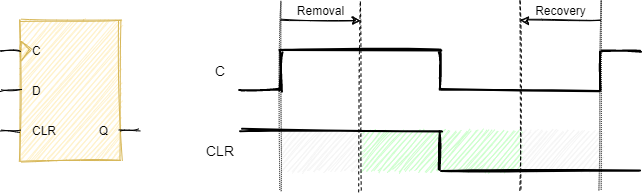

The diagram above was exported from draw.io. Its source (the exported page's mxGraphModel, read from the mxfile embedded in the PNG):
<mxGraphModel dx="858" dy="649" grid="1" gridSize="10" guides="1" tooltips="1" connect="1" arrows="1" fold="1" page="1" pageScale="1" pageWidth="850" pageHeight="1100" math="0" shadow="0">
  <root>
    <mxCell id="0" />
    <mxCell id="1" parent="0" />
    <mxCell id="JjY8vZotiUi8_nJgLu6--44" value="" style="rounded=0;whiteSpace=wrap;html=1;fontSize=12;align=right;fontColor=#333333;strokeColor=none;fillColor=#CCFFCC;sketch=1;" parent="1" vertex="1">
      <mxGeometry x="520" y="240" width="160" height="40" as="geometry" />
    </mxCell>
    <mxCell id="JjY8vZotiUi8_nJgLu6--43" value="" style="rounded=0;whiteSpace=wrap;html=1;fontSize=12;align=right;fillColor=#f5f5f5;fontColor=#333333;strokeColor=none;sketch=1;" parent="1" vertex="1">
      <mxGeometry x="680" y="240" width="80" height="40" as="geometry" />
    </mxCell>
    <mxCell id="JjY8vZotiUi8_nJgLu6--42" value="" style="rounded=0;whiteSpace=wrap;html=1;fontSize=12;align=right;fillColor=#f5f5f5;fontColor=#333333;strokeColor=none;sketch=1;" parent="1" vertex="1">
      <mxGeometry x="440" y="240" width="80" height="40" as="geometry" />
    </mxCell>
    <mxCell id="JjY8vZotiUi8_nJgLu6--31" value="" style="endArrow=none;dashed=1;html=1;fontSize=14;dashPattern=1 1;sketch=1;" parent="1" edge="1">
      <mxGeometry width="50" height="50" relative="1" as="geometry">
        <mxPoint x="440" y="300" as="sourcePoint" />
        <mxPoint x="440" y="110" as="targetPoint" />
      </mxGeometry>
    </mxCell>
    <mxCell id="JjY8vZotiUi8_nJgLu6--32" value="" style="endArrow=none;dashed=1;html=1;fontSize=14;dashPattern=1 1;sketch=1;" parent="1" edge="1">
      <mxGeometry width="50" height="50" relative="1" as="geometry">
        <mxPoint x="760" y="300" as="sourcePoint" />
        <mxPoint x="760" y="110" as="targetPoint" />
      </mxGeometry>
    </mxCell>
    <mxCell id="JjY8vZotiUi8_nJgLu6--3" value="" style="rounded=0;whiteSpace=wrap;html=1;fontSize=12;fillColor=#fff2cc;strokeColor=#d6b656;sketch=1;" parent="1" vertex="1">
      <mxGeometry x="180" y="130" width="100" height="140" as="geometry" />
    </mxCell>
    <mxCell id="JjY8vZotiUi8_nJgLu6--5" value="" style="triangle;whiteSpace=wrap;html=1;fontSize=12;fillColor=#fff2cc;strokeColor=#d6b656;sketch=1;" parent="1" vertex="1">
      <mxGeometry x="180" y="150" width="10" height="20" as="geometry" />
    </mxCell>
    <mxCell id="JjY8vZotiUi8_nJgLu6--4" value="C" style="text;html=1;strokeColor=none;fillColor=none;align=left;verticalAlign=middle;whiteSpace=wrap;rounded=0;fontSize=12;sketch=1;" parent="1" vertex="1">
      <mxGeometry x="190" y="150" width="20" height="20" as="geometry" />
    </mxCell>
    <mxCell id="JjY8vZotiUi8_nJgLu6--6" value="" style="endArrow=none;html=1;entryX=0;entryY=0.5;entryDx=0;entryDy=0;fontSize=12;sketch=1;" parent="1" target="JjY8vZotiUi8_nJgLu6--5" edge="1">
      <mxGeometry width="50" height="50" relative="1" as="geometry">
        <mxPoint x="160" y="160" as="sourcePoint" />
        <mxPoint x="160" y="200" as="targetPoint" />
      </mxGeometry>
    </mxCell>
    <mxCell id="JjY8vZotiUi8_nJgLu6--7" value="" style="endArrow=none;html=1;entryX=0;entryY=0.5;entryDx=0;entryDy=0;fontSize=12;sketch=1;" parent="1" edge="1">
      <mxGeometry width="50" height="50" relative="1" as="geometry">
        <mxPoint x="160" y="240" as="sourcePoint" />
        <mxPoint x="180" y="240" as="targetPoint" />
      </mxGeometry>
    </mxCell>
    <mxCell id="JjY8vZotiUi8_nJgLu6--8" value="D" style="text;html=1;strokeColor=none;fillColor=none;align=left;verticalAlign=middle;whiteSpace=wrap;rounded=0;fontSize=12;sketch=1;" parent="1" vertex="1">
      <mxGeometry x="190" y="190" width="20" height="20" as="geometry" />
    </mxCell>
    <mxCell id="JjY8vZotiUi8_nJgLu6--9" value="CLR" style="text;html=1;strokeColor=none;fillColor=none;align=left;verticalAlign=middle;whiteSpace=wrap;rounded=0;fontSize=12;sketch=1;" parent="1" vertex="1">
      <mxGeometry x="190" y="230" width="20" height="20" as="geometry" />
    </mxCell>
    <mxCell id="JjY8vZotiUi8_nJgLu6--10" value="" style="endArrow=none;html=1;entryX=0;entryY=0.5;entryDx=0;entryDy=0;fontSize=12;sketch=1;" parent="1" edge="1">
      <mxGeometry width="50" height="50" relative="1" as="geometry">
        <mxPoint x="160" y="200" as="sourcePoint" />
        <mxPoint x="180" y="199.76" as="targetPoint" />
      </mxGeometry>
    </mxCell>
    <mxCell id="JjY8vZotiUi8_nJgLu6--11" value="Q" style="text;html=1;strokeColor=none;fillColor=none;align=right;verticalAlign=middle;whiteSpace=wrap;rounded=0;fontSize=12;sketch=1;" parent="1" vertex="1">
      <mxGeometry x="250" y="230" width="20" height="20" as="geometry" />
    </mxCell>
    <mxCell id="JjY8vZotiUi8_nJgLu6--12" value="" style="endArrow=none;html=1;fontSize=12;sketch=1;" parent="1" edge="1">
      <mxGeometry width="50" height="50" relative="1" as="geometry">
        <mxPoint x="280.00000000000006" y="239.76" as="sourcePoint" />
        <mxPoint x="300" y="240" as="targetPoint" />
        <Array as="points">
          <mxPoint x="280" y="240.05" />
        </Array>
      </mxGeometry>
    </mxCell>
    <mxCell id="JjY8vZotiUi8_nJgLu6--14" value="C" style="text;html=1;strokeColor=none;fillColor=none;align=center;verticalAlign=middle;whiteSpace=wrap;rounded=0;fontSize=14;sketch=1;" parent="1" vertex="1">
      <mxGeometry x="360" y="160" width="40" height="40" as="geometry" />
    </mxCell>
    <mxCell id="JjY8vZotiUi8_nJgLu6--16" value="CLR" style="text;html=1;strokeColor=none;fillColor=none;align=center;verticalAlign=middle;whiteSpace=wrap;rounded=0;fontSize=14;sketch=1;" parent="1" vertex="1">
      <mxGeometry x="360" y="240" width="40" height="40" as="geometry" />
    </mxCell>
    <mxCell id="JjY8vZotiUi8_nJgLu6--17" value="" style="endArrow=none;html=1;fontSize=14;strokeWidth=2;sketch=1;" parent="1" edge="1">
      <mxGeometry width="50" height="50" relative="1" as="geometry">
        <mxPoint x="400" y="200" as="sourcePoint" />
        <mxPoint x="440" y="200" as="targetPoint" />
      </mxGeometry>
    </mxCell>
    <mxCell id="JjY8vZotiUi8_nJgLu6--19" value="" style="endArrow=none;html=1;fontSize=14;strokeWidth=2;sketch=1;" parent="1" edge="1">
      <mxGeometry width="50" height="50" relative="1" as="geometry">
        <mxPoint x="440" y="160" as="sourcePoint" />
        <mxPoint x="440" y="200" as="targetPoint" />
      </mxGeometry>
    </mxCell>
    <mxCell id="JjY8vZotiUi8_nJgLu6--20" value="" style="endArrow=none;html=1;fontSize=14;strokeWidth=2;sketch=1;" parent="1" edge="1">
      <mxGeometry width="50" height="50" relative="1" as="geometry">
        <mxPoint x="440" y="160" as="sourcePoint" />
        <mxPoint x="600" y="160" as="targetPoint" />
      </mxGeometry>
    </mxCell>
    <mxCell id="JjY8vZotiUi8_nJgLu6--21" value="" style="endArrow=none;html=1;fontSize=14;strokeWidth=2;sketch=1;" parent="1" edge="1">
      <mxGeometry width="50" height="50" relative="1" as="geometry">
        <mxPoint x="600" y="200" as="sourcePoint" />
        <mxPoint x="760" y="200" as="targetPoint" />
      </mxGeometry>
    </mxCell>
    <mxCell id="JjY8vZotiUi8_nJgLu6--22" value="" style="endArrow=none;html=1;fontSize=14;strokeWidth=2;sketch=1;" parent="1" edge="1">
      <mxGeometry width="50" height="50" relative="1" as="geometry">
        <mxPoint x="600" y="160" as="sourcePoint" />
        <mxPoint x="600" y="200" as="targetPoint" />
      </mxGeometry>
    </mxCell>
    <mxCell id="JjY8vZotiUi8_nJgLu6--23" value="" style="endArrow=none;html=1;fontSize=14;strokeWidth=2;sketch=1;" parent="1" edge="1">
      <mxGeometry width="50" height="50" relative="1" as="geometry">
        <mxPoint x="760" y="160.2" as="sourcePoint" />
        <mxPoint x="760" y="200" as="targetPoint" />
      </mxGeometry>
    </mxCell>
    <mxCell id="JjY8vZotiUi8_nJgLu6--24" value="" style="endArrow=none;html=1;fontSize=14;strokeWidth=2;sketch=1;" parent="1" edge="1">
      <mxGeometry width="50" height="50" relative="1" as="geometry">
        <mxPoint x="760" y="160" as="sourcePoint" />
        <mxPoint x="800" y="160" as="targetPoint" />
      </mxGeometry>
    </mxCell>
    <mxCell id="JjY8vZotiUi8_nJgLu6--34" value="" style="endArrow=none;html=1;fontSize=14;exitX=1;exitY=0;exitDx=0;exitDy=0;strokeWidth=2;sketch=1;" parent="1" source="JjY8vZotiUi8_nJgLu6--16" edge="1">
      <mxGeometry width="50" height="50" relative="1" as="geometry">
        <mxPoint x="480" y="240" as="sourcePoint" />
        <mxPoint x="600" y="240" as="targetPoint" />
      </mxGeometry>
    </mxCell>
    <mxCell id="JjY8vZotiUi8_nJgLu6--35" value="" style="endArrow=none;html=1;fontSize=14;strokeWidth=2;sketch=1;" parent="1" edge="1">
      <mxGeometry width="50" height="50" relative="1" as="geometry">
        <mxPoint x="600" y="240" as="sourcePoint" />
        <mxPoint x="600" y="280" as="targetPoint" />
      </mxGeometry>
    </mxCell>
    <mxCell id="JjY8vZotiUi8_nJgLu6--36" value="" style="endArrow=none;html=1;fontSize=14;strokeWidth=2;sketch=1;" parent="1" edge="1">
      <mxGeometry width="50" height="50" relative="1" as="geometry">
        <mxPoint x="600" y="280" as="sourcePoint" />
        <mxPoint x="800" y="280" as="targetPoint" />
      </mxGeometry>
    </mxCell>
    <mxCell id="JjY8vZotiUi8_nJgLu6--38" value="" style="endArrow=none;dashed=1;html=1;fontSize=14;sketch=1;" parent="1" edge="1">
      <mxGeometry width="50" height="50" relative="1" as="geometry">
        <mxPoint x="680" y="300" as="sourcePoint" />
        <mxPoint x="680" y="110" as="targetPoint" />
      </mxGeometry>
    </mxCell>
    <mxCell id="JjY8vZotiUi8_nJgLu6--39" value="" style="endArrow=none;dashed=1;html=1;fontSize=14;sketch=1;" parent="1" edge="1">
      <mxGeometry width="50" height="50" relative="1" as="geometry">
        <mxPoint x="520" y="300" as="sourcePoint" />
        <mxPoint x="520" y="110" as="targetPoint" />
      </mxGeometry>
    </mxCell>
    <mxCell id="JjY8vZotiUi8_nJgLu6--40" value="Recovery" style="endArrow=classic;html=1;fontSize=12;sketch=1;" parent="1" edge="1">
      <mxGeometry y="-10" width="50" height="50" relative="1" as="geometry">
        <mxPoint x="760" y="130" as="sourcePoint" />
        <mxPoint x="680" y="130" as="targetPoint" />
        <mxPoint as="offset" />
      </mxGeometry>
    </mxCell>
    <mxCell id="JjY8vZotiUi8_nJgLu6--41" value="Removal" style="endArrow=classic;html=1;fontSize=12;sketch=1;" parent="1" edge="1">
      <mxGeometry y="10" width="50" height="50" relative="1" as="geometry">
        <mxPoint x="440" y="130" as="sourcePoint" />
        <mxPoint x="520" y="130" as="targetPoint" />
        <mxPoint as="offset" />
      </mxGeometry>
    </mxCell>
  </root>
</mxGraphModel>